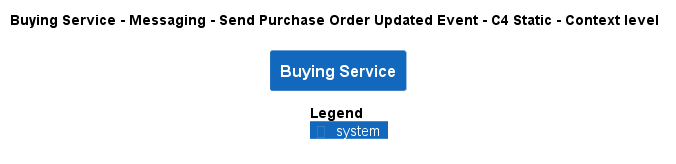

The diagram above was rendered by PlantUML. Its source (embedded in the PNG):
@startuml
!pragma layout smetana
!include ..\..\..\..\..\..\.c4s\C4_Context.puml

AddElementTag("state:new", $bgColor=green, $fontColor=#ffffff, $borderColor=green, $shadowing="False")
AddElementTag("state:changed", $bgColor=orange, $fontColor=#ffffff, $borderColor=orange, $shadowing="False")
AddElementTag("state:removed", $bgColor=red, $fontColor=#ffffff, $borderColor=red, $shadowing="False")

AddRelTag("state:new", $textColor=green, $lineColor=green)
AddRelTag("state:changed", $textColor=orange, $lineColor=orange)
AddRelTag("state:removed", $textColor=red, $lineColor=red)

SHOW_PERSON_PORTRAIT()
LAYOUT_TOP_DOWN()

skinparam linetype polyline

title Buying Service - Messaging - Send Purchase Order Updated Event - C4 Static - Context level

System(ECommercePlatform.SoftwareSystems.BuyingService, "Buying Service", "")



SHOW_LEGEND()
@enduml